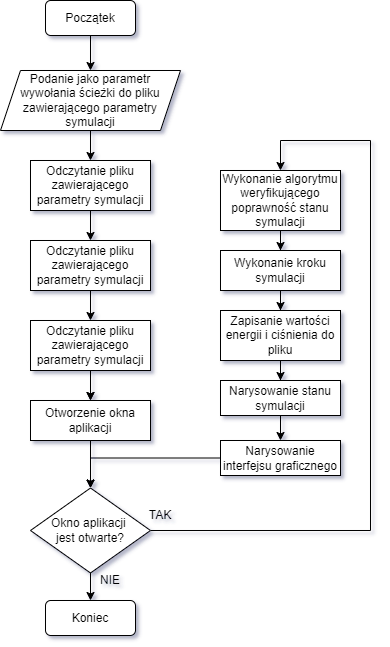

The diagram above was exported from draw.io. Its source (the exported page's mxGraphModel, read from the mxfile embedded in the PNG):
<mxGraphModel dx="862" dy="907" grid="1" gridSize="10" guides="1" tooltips="1" connect="1" arrows="1" fold="1" page="1" pageScale="1" pageWidth="827" pageHeight="1169" math="0" shadow="0">
  <root>
    <mxCell id="WIyWlLk6GJQsqaUBKTNV-0" />
    <mxCell id="WIyWlLk6GJQsqaUBKTNV-1" parent="WIyWlLk6GJQsqaUBKTNV-0" />
    <mxCell id="4lSwy722r48AfLSE1fyP-20" style="edgeStyle=orthogonalEdgeStyle;rounded=0;orthogonalLoop=1;jettySize=auto;html=1;entryX=0.5;entryY=0;entryDx=0;entryDy=0;" edge="1" parent="WIyWlLk6GJQsqaUBKTNV-1" source="4lSwy722r48AfLSE1fyP-0" target="4lSwy722r48AfLSE1fyP-7">
      <mxGeometry relative="1" as="geometry" />
    </mxCell>
    <mxCell id="4lSwy722r48AfLSE1fyP-36" value="" style="edgeStyle=orthogonalEdgeStyle;rounded=0;orthogonalLoop=1;jettySize=auto;html=1;" edge="1" parent="WIyWlLk6GJQsqaUBKTNV-1" source="4lSwy722r48AfLSE1fyP-0" target="4lSwy722r48AfLSE1fyP-7">
      <mxGeometry relative="1" as="geometry" />
    </mxCell>
    <mxCell id="4lSwy722r48AfLSE1fyP-0" value="Odczytanie pliku zawierającego parametry symulacji" style="rounded=0;whiteSpace=wrap;html=1;" vertex="1" parent="WIyWlLk6GJQsqaUBKTNV-1">
      <mxGeometry x="60" y="340" width="120" height="50" as="geometry" />
    </mxCell>
    <mxCell id="4lSwy722r48AfLSE1fyP-64" style="edgeStyle=orthogonalEdgeStyle;rounded=0;orthogonalLoop=1;jettySize=auto;html=1;" edge="1" parent="WIyWlLk6GJQsqaUBKTNV-1" source="4lSwy722r48AfLSE1fyP-3" target="4lSwy722r48AfLSE1fyP-52">
      <mxGeometry relative="1" as="geometry" />
    </mxCell>
    <mxCell id="4lSwy722r48AfLSE1fyP-3" value="Podanie jako parametr wywołania ścieżki do pliku zawierającego parametry symulacji" style="shape=parallelogram;perimeter=parallelogramPerimeter;whiteSpace=wrap;html=1;fixedSize=1;" vertex="1" parent="WIyWlLk6GJQsqaUBKTNV-1">
      <mxGeometry x="30" y="90" width="180" height="60" as="geometry" />
    </mxCell>
    <mxCell id="4lSwy722r48AfLSE1fyP-24" style="edgeStyle=orthogonalEdgeStyle;rounded=0;orthogonalLoop=1;jettySize=auto;html=1;" edge="1" parent="WIyWlLk6GJQsqaUBKTNV-1" source="4lSwy722r48AfLSE1fyP-7" target="4lSwy722r48AfLSE1fyP-8">
      <mxGeometry relative="1" as="geometry" />
    </mxCell>
    <mxCell id="4lSwy722r48AfLSE1fyP-7" value="Otworzenie okna aplikacji" style="rounded=0;whiteSpace=wrap;html=1;" vertex="1" parent="WIyWlLk6GJQsqaUBKTNV-1">
      <mxGeometry x="60" y="420" width="120" height="40" as="geometry" />
    </mxCell>
    <mxCell id="4lSwy722r48AfLSE1fyP-32" style="edgeStyle=orthogonalEdgeStyle;rounded=0;orthogonalLoop=1;jettySize=auto;html=1;entryX=0.5;entryY=0;entryDx=0;entryDy=0;" edge="1" parent="WIyWlLk6GJQsqaUBKTNV-1" source="4lSwy722r48AfLSE1fyP-8" target="4lSwy722r48AfLSE1fyP-11">
      <mxGeometry relative="1" as="geometry">
        <Array as="points">
          <mxPoint x="400" y="550" />
          <mxPoint x="400" y="160" />
          <mxPoint x="310" y="160" />
        </Array>
      </mxGeometry>
    </mxCell>
    <mxCell id="4lSwy722r48AfLSE1fyP-67" style="edgeStyle=orthogonalEdgeStyle;rounded=0;orthogonalLoop=1;jettySize=auto;html=1;entryX=0.5;entryY=0;entryDx=0;entryDy=0;" edge="1" parent="WIyWlLk6GJQsqaUBKTNV-1" source="4lSwy722r48AfLSE1fyP-8" target="4lSwy722r48AfLSE1fyP-65">
      <mxGeometry relative="1" as="geometry" />
    </mxCell>
    <mxCell id="4lSwy722r48AfLSE1fyP-8" value="Okno aplikacji &lt;br&gt;jest otwarte?" style="rhombus;whiteSpace=wrap;html=1;" vertex="1" parent="WIyWlLk6GJQsqaUBKTNV-1">
      <mxGeometry x="60" y="507.5" width="120" height="85" as="geometry" />
    </mxCell>
    <mxCell id="4lSwy722r48AfLSE1fyP-28" style="edgeStyle=orthogonalEdgeStyle;rounded=0;orthogonalLoop=1;jettySize=auto;html=1;entryX=0.5;entryY=0;entryDx=0;entryDy=0;" edge="1" parent="WIyWlLk6GJQsqaUBKTNV-1" source="4lSwy722r48AfLSE1fyP-11" target="4lSwy722r48AfLSE1fyP-15">
      <mxGeometry relative="1" as="geometry" />
    </mxCell>
    <mxCell id="4lSwy722r48AfLSE1fyP-11" value="Wykonanie&amp;nbsp;algorytmu weryfikującego poprawność stanu symulacji" style="rounded=0;whiteSpace=wrap;html=1;" vertex="1" parent="WIyWlLk6GJQsqaUBKTNV-1">
      <mxGeometry x="250" y="190" width="120" height="60" as="geometry" />
    </mxCell>
    <mxCell id="4lSwy722r48AfLSE1fyP-29" style="edgeStyle=orthogonalEdgeStyle;rounded=0;orthogonalLoop=1;jettySize=auto;html=1;entryX=0.5;entryY=0;entryDx=0;entryDy=0;" edge="1" parent="WIyWlLk6GJQsqaUBKTNV-1" source="4lSwy722r48AfLSE1fyP-15" target="4lSwy722r48AfLSE1fyP-16">
      <mxGeometry relative="1" as="geometry" />
    </mxCell>
    <mxCell id="4lSwy722r48AfLSE1fyP-15" value="Wykonanie kroku symulacji" style="rounded=0;whiteSpace=wrap;html=1;" vertex="1" parent="WIyWlLk6GJQsqaUBKTNV-1">
      <mxGeometry x="250" y="270" width="120" height="40" as="geometry" />
    </mxCell>
    <mxCell id="4lSwy722r48AfLSE1fyP-30" style="edgeStyle=orthogonalEdgeStyle;rounded=0;orthogonalLoop=1;jettySize=auto;html=1;entryX=0.5;entryY=0;entryDx=0;entryDy=0;" edge="1" parent="WIyWlLk6GJQsqaUBKTNV-1" source="4lSwy722r48AfLSE1fyP-16" target="4lSwy722r48AfLSE1fyP-17">
      <mxGeometry relative="1" as="geometry" />
    </mxCell>
    <mxCell id="4lSwy722r48AfLSE1fyP-16" value="Zapisanie wartości energii i ciśnienia do pliku" style="rounded=0;whiteSpace=wrap;html=1;" vertex="1" parent="WIyWlLk6GJQsqaUBKTNV-1">
      <mxGeometry x="250" y="330" width="120" height="50" as="geometry" />
    </mxCell>
    <mxCell id="4lSwy722r48AfLSE1fyP-31" style="edgeStyle=orthogonalEdgeStyle;rounded=0;orthogonalLoop=1;jettySize=auto;html=1;" edge="1" parent="WIyWlLk6GJQsqaUBKTNV-1" source="4lSwy722r48AfLSE1fyP-17" target="4lSwy722r48AfLSE1fyP-18">
      <mxGeometry relative="1" as="geometry" />
    </mxCell>
    <mxCell id="4lSwy722r48AfLSE1fyP-17" value="Narysowanie stanu symulacji" style="rounded=0;whiteSpace=wrap;html=1;" vertex="1" parent="WIyWlLk6GJQsqaUBKTNV-1">
      <mxGeometry x="250" y="400" width="120" height="35" as="geometry" />
    </mxCell>
    <mxCell id="4lSwy722r48AfLSE1fyP-35" style="edgeStyle=orthogonalEdgeStyle;rounded=0;orthogonalLoop=1;jettySize=auto;html=1;entryX=0.5;entryY=0;entryDx=0;entryDy=0;" edge="1" parent="WIyWlLk6GJQsqaUBKTNV-1" source="4lSwy722r48AfLSE1fyP-18" target="4lSwy722r48AfLSE1fyP-8">
      <mxGeometry relative="1" as="geometry" />
    </mxCell>
    <mxCell id="4lSwy722r48AfLSE1fyP-18" value="Narysowanie interfejsu graficznego" style="rounded=0;whiteSpace=wrap;html=1;" vertex="1" parent="WIyWlLk6GJQsqaUBKTNV-1">
      <mxGeometry x="250" y="460" width="120" height="35" as="geometry" />
    </mxCell>
    <mxCell id="4lSwy722r48AfLSE1fyP-71" style="edgeStyle=orthogonalEdgeStyle;rounded=0;orthogonalLoop=1;jettySize=auto;html=1;entryX=0.5;entryY=0;entryDx=0;entryDy=0;" edge="1" parent="WIyWlLk6GJQsqaUBKTNV-1" source="4lSwy722r48AfLSE1fyP-51" target="4lSwy722r48AfLSE1fyP-0">
      <mxGeometry relative="1" as="geometry" />
    </mxCell>
    <mxCell id="4lSwy722r48AfLSE1fyP-51" value="Odczytanie pliku zawierającego parametry symulacji" style="rounded=0;whiteSpace=wrap;html=1;" vertex="1" parent="WIyWlLk6GJQsqaUBKTNV-1">
      <mxGeometry x="60" y="260" width="120" height="50" as="geometry" />
    </mxCell>
    <mxCell id="4lSwy722r48AfLSE1fyP-62" style="edgeStyle=orthogonalEdgeStyle;rounded=0;orthogonalLoop=1;jettySize=auto;html=1;entryX=0.5;entryY=0;entryDx=0;entryDy=0;" edge="1" parent="WIyWlLk6GJQsqaUBKTNV-1" source="4lSwy722r48AfLSE1fyP-52" target="4lSwy722r48AfLSE1fyP-51">
      <mxGeometry relative="1" as="geometry" />
    </mxCell>
    <mxCell id="4lSwy722r48AfLSE1fyP-52" value="Odczytanie pliku zawierającego parametry symulacji" style="rounded=0;whiteSpace=wrap;html=1;" vertex="1" parent="WIyWlLk6GJQsqaUBKTNV-1">
      <mxGeometry x="60" y="180" width="120" height="50" as="geometry" />
    </mxCell>
    <mxCell id="4lSwy722r48AfLSE1fyP-63" value="TAK" style="text;html=1;strokeColor=none;fillColor=none;align=center;verticalAlign=middle;whiteSpace=wrap;rounded=0;" vertex="1" parent="WIyWlLk6GJQsqaUBKTNV-1">
      <mxGeometry x="170" y="520" width="40" height="30" as="geometry" />
    </mxCell>
    <mxCell id="4lSwy722r48AfLSE1fyP-65" value="Koniec" style="rounded=1;whiteSpace=wrap;html=1;" vertex="1" parent="WIyWlLk6GJQsqaUBKTNV-1">
      <mxGeometry x="75" y="620" width="90" height="35" as="geometry" />
    </mxCell>
    <mxCell id="4lSwy722r48AfLSE1fyP-68" value="NIE" style="text;html=1;strokeColor=none;fillColor=none;align=center;verticalAlign=middle;whiteSpace=wrap;rounded=0;" vertex="1" parent="WIyWlLk6GJQsqaUBKTNV-1">
      <mxGeometry x="120" y="585" width="40" height="30" as="geometry" />
    </mxCell>
    <mxCell id="4lSwy722r48AfLSE1fyP-70" style="edgeStyle=orthogonalEdgeStyle;rounded=0;orthogonalLoop=1;jettySize=auto;html=1;entryX=0.5;entryY=0;entryDx=0;entryDy=0;" edge="1" parent="WIyWlLk6GJQsqaUBKTNV-1" source="4lSwy722r48AfLSE1fyP-69" target="4lSwy722r48AfLSE1fyP-3">
      <mxGeometry relative="1" as="geometry" />
    </mxCell>
    <mxCell id="4lSwy722r48AfLSE1fyP-69" value="Początek" style="rounded=1;whiteSpace=wrap;html=1;" vertex="1" parent="WIyWlLk6GJQsqaUBKTNV-1">
      <mxGeometry x="75" y="20" width="90" height="35" as="geometry" />
    </mxCell>
  </root>
</mxGraphModel>